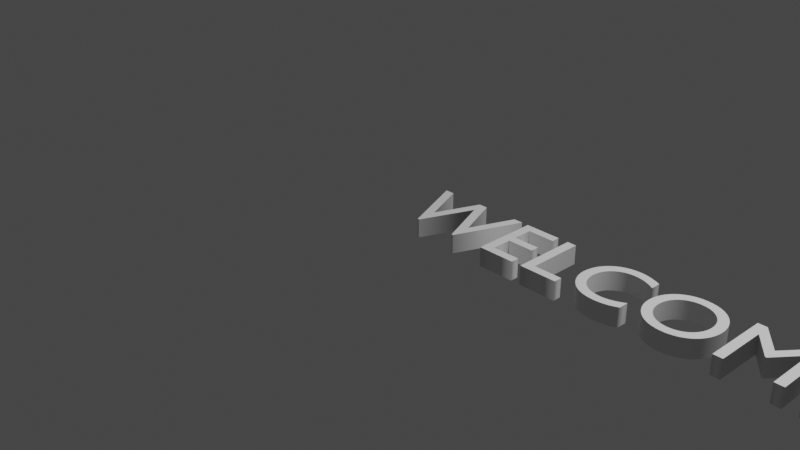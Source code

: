 # Source: WelcomeText.blend  (saved by Blender 2.93.21; exported with 4.5.12 LTS)
import bpy
from mathutils import Matrix  # noqa: F401  (used for matrix-valued properties, if any)

bpy.ops.wm.read_factory_settings(use_empty=True)
scene = bpy.context.scene
scene.name = 'Scene'

# ---- collections
col_collection = bpy.data.collections.new('Collection'); scene.collection.children.link(col_collection)

# ---- world
world_world = bpy.data.worlds.new('World'); scene.world = world_world
world_world.use_nodes = True; world_world.node_tree.nodes.clear()
_N = world_world.node_tree.nodes; _L = world_world.node_tree.links
n0 = _N.new('ShaderNodeOutputWorld'); n0.name = 'World Output'; n0.location = (300, 300)
n1 = _N.new('ShaderNodeBackground'); n1.name = 'Background'; n1.location = (10, 300)
n1.inputs[0].default_value = (0.05088, 0.05088, 0.05088, 1.0)
_L.new(n1.outputs[0], n0.inputs[0])
n0.is_active_output = True
world_world.color = (0.05088, 0.05088, 0.05088)
world_world.use_sun_shadow = False
world_world.sun_shadow_jitter_overblur = 0.0

# ---- cameras
cam_camera = bpy.data.cameras.new('Camera')
cam_camera.clip_end = 100.0
cam_camera.ortho_scale = 7.314

# ---- lights
light_light = bpy.data.lights.new('Light', 'POINT')
light_light.transmission_factor = 0.0
light_light.energy = 1000.0
light_light.shadow_soft_size = 0.1
light_light.shadow_maximum_resolution = 0.006
light_light.use_absolute_resolution = True

# ---- curves / text
txt_text = bpy.data.curves.new('Text', 'FONT')
txt_text.dimensions = '2D'
txt_text.body = 'WELCOME!'
txt_text.use_path_clamp = True
txt_text.bevel_profile.use_clip = True
txt_text.extrude = 0.1
txt_text.small_caps_scale = 0.65
txt_text.underline_height = 0.0

# ---- objects
ob_light = bpy.data.objects.new('Light', light_light)
ob_camera = bpy.data.objects.new('Camera', cam_camera)
ob_text = bpy.data.objects.new('Text', txt_text)

# ---- transforms, parenting, visibility, modifiers, constraints
ob_light.location = (4.076, 1.005, 5.904)
ob_light.rotation_euler = (0.6503, 0.05522, 1.866)
ob_light.lock_rotations_4d = False
ob_light.empty_display_type = 'ARROWS'
ob_light.color = (0.0, 0.0, 0.0, 0.0)
ob_light.lineart.crease_threshold = 0.0
ob_camera.location = (7.359, -6.926, 4.958)
ob_camera.rotation_euler = (1.109, 0.0, 0.8149)
ob_camera.lock_rotations_4d = False
ob_camera.empty_display_type = 'ARROWS'
ob_camera.color = (0.0, 0.0, 0.0, 0.0)
ob_camera.display_type = 'WIRE'
ob_camera.lineart.crease_threshold = 0.0
ob_text.location = (0.0, 0.0, 0.0)
ob_text.lineart.crease_threshold = 0.0

# ---- collection membership
col_collection.objects.link(ob_light)
col_collection.objects.link(ob_camera)
col_collection.objects.link(ob_text)

# ---- scene / render settings (as saved in the file)
scene.camera = ob_camera
scene.frame_start = 1; scene.frame_end = 250; scene.frame_set(1)
scene.render.engine = 'BLENDER_EEVEE_NEXT'
scene.cycles.use_denoising = False
scene.cycles.samples = 128
scene.cycles.sampling_pattern = 'TABULATED_SOBOL'
scene.cycles.use_adaptive_sampling = False
scene.cycles.use_light_tree = False
scene.view_settings.view_transform = 'Filmic'
bpy.context.view_layer.update()
